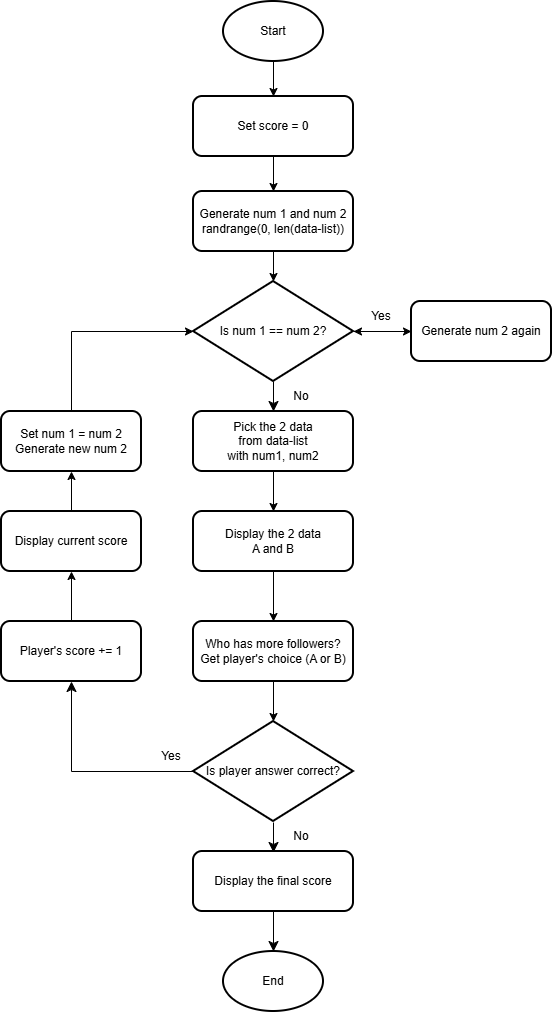

The diagram above was exported from draw.io. Its source (the exported page's mxGraphModel, read from the mxfile embedded in the PNG):
<mxGraphModel dx="1814" dy="1141" grid="1" gridSize="10" guides="1" tooltips="1" connect="1" arrows="1" fold="1" page="1" pageScale="1" pageWidth="827" pageHeight="1169" math="0" shadow="0">
  <root>
    <mxCell id="0" />
    <mxCell id="1" parent="0" />
    <mxCell id="YoNcPNGKAIoEcTt2xuya-10" edge="1" parent="1" source="BX5bfhYhtPS6n0YYIjOG-1" style="edgeStyle=orthogonalEdgeStyle;rounded=0;orthogonalLoop=1;jettySize=auto;html=1;" target="YoNcPNGKAIoEcTt2xuya-9" value="">
      <mxGeometry relative="1" as="geometry" />
    </mxCell>
    <mxCell id="BX5bfhYhtPS6n0YYIjOG-1" parent="1" style="strokeWidth=2;html=1;shape=mxgraph.flowchart.start_1;whiteSpace=wrap;" value="Start" vertex="1">
      <mxGeometry height="60" width="100" x="372" y="30" as="geometry" />
    </mxCell>
    <mxCell id="DyewIhs2u_Yhk1Ic8x_R-10" edge="1" parent="1" source="BX5bfhYhtPS6n0YYIjOG-2" style="edgeStyle=orthogonalEdgeStyle;rounded=0;orthogonalLoop=1;jettySize=auto;html=1;" target="DyewIhs2u_Yhk1Ic8x_R-9" value="">
      <mxGeometry relative="1" as="geometry" />
    </mxCell>
    <mxCell id="BX5bfhYhtPS6n0YYIjOG-2" parent="1" style="rounded=1;whiteSpace=wrap;html=1;strokeWidth=2;" value="Generate num 1 and num 2&lt;div&gt;randrange(0, len(data-list))&lt;/div&gt;" vertex="1">
      <mxGeometry height="60" width="160" x="342" y="220" as="geometry" />
    </mxCell>
    <mxCell id="BX5bfhYhtPS6n0YYIjOG-7" edge="1" parent="1" style="edgeStyle=none;curved=1;rounded=0;orthogonalLoop=1;jettySize=auto;html=1;fontSize=12;startSize=8;endSize=8;" value="">
      <mxGeometry relative="1" as="geometry">
        <mxPoint x="422" y="410" as="sourcePoint" />
        <mxPoint x="422" y="440" as="targetPoint" />
      </mxGeometry>
    </mxCell>
    <mxCell id="BX5bfhYhtPS6n0YYIjOG-12" edge="1" parent="1" style="edgeStyle=none;curved=1;rounded=0;orthogonalLoop=1;jettySize=auto;html=1;fontSize=12;startSize=8;endSize=8;" value="">
      <mxGeometry relative="1" as="geometry">
        <mxPoint x="422" y="851" as="sourcePoint" />
        <mxPoint x="422" y="881" as="targetPoint" />
      </mxGeometry>
    </mxCell>
    <mxCell id="BX5bfhYhtPS6n0YYIjOG-15" edge="1" parent="1" source="BX5bfhYhtPS6n0YYIjOG-8" style="edgeStyle=orthogonalEdgeStyle;rounded=0;orthogonalLoop=1;jettySize=auto;html=1;exitX=0;exitY=0.5;exitDx=0;exitDy=0;exitPerimeter=0;entryX=0.5;entryY=1;entryDx=0;entryDy=0;fontSize=12;startSize=8;endSize=8;" target="BX5bfhYhtPS6n0YYIjOG-14">
      <mxGeometry relative="1" as="geometry" />
    </mxCell>
    <mxCell id="BX5bfhYhtPS6n0YYIjOG-8" parent="1" style="strokeWidth=2;html=1;shape=mxgraph.flowchart.decision;whiteSpace=wrap;" value="&lt;font&gt;Is player answer correct?&lt;/font&gt;" vertex="1">
      <mxGeometry height="100" width="160" x="342" y="750" as="geometry" />
    </mxCell>
    <mxCell id="BX5bfhYhtPS6n0YYIjOG-10" parent="1" style="text;html=1;whiteSpace=wrap;strokeColor=none;fillColor=none;align=center;verticalAlign=middle;rounded=0;" value="Yes" vertex="1">
      <mxGeometry height="30" width="60" x="290" y="770" as="geometry" />
    </mxCell>
    <mxCell id="BX5bfhYhtPS6n0YYIjOG-13" parent="1" style="text;html=1;whiteSpace=wrap;strokeColor=none;fillColor=none;align=center;verticalAlign=middle;rounded=0;" value="No" vertex="1">
      <mxGeometry height="30" width="60" x="420" y="850" as="geometry" />
    </mxCell>
    <mxCell id="DyewIhs2u_Yhk1Ic8x_R-6" edge="1" parent="1" source="BX5bfhYhtPS6n0YYIjOG-14" style="edgeStyle=orthogonalEdgeStyle;rounded=0;orthogonalLoop=1;jettySize=auto;html=1;" target="DyewIhs2u_Yhk1Ic8x_R-5" value="">
      <mxGeometry relative="1" as="geometry" />
    </mxCell>
    <mxCell id="BX5bfhYhtPS6n0YYIjOG-14" parent="1" style="whiteSpace=wrap;html=1;rounded=1;strokeWidth=2;" value="Player's score += 1" vertex="1">
      <mxGeometry height="60" width="140" x="150" y="650" as="geometry" />
    </mxCell>
    <mxCell id="BX5bfhYhtPS6n0YYIjOG-25" edge="1" parent="1" source="BX5bfhYhtPS6n0YYIjOG-20" style="edgeStyle=none;curved=1;rounded=0;orthogonalLoop=1;jettySize=auto;html=1;fontSize=12;startSize=8;endSize=8;" target="BX5bfhYhtPS6n0YYIjOG-24" value="">
      <mxGeometry relative="1" as="geometry" />
    </mxCell>
    <mxCell id="BX5bfhYhtPS6n0YYIjOG-20" parent="1" style="rounded=1;whiteSpace=wrap;html=1;strokeWidth=2;" value="&lt;font&gt;Display the final score&lt;/font&gt;" vertex="1">
      <mxGeometry height="60" width="160" x="342" y="880" as="geometry" />
    </mxCell>
    <mxCell id="BX5bfhYhtPS6n0YYIjOG-24" parent="1" style="strokeWidth=2;html=1;shape=mxgraph.flowchart.start_1;whiteSpace=wrap;" value="End" vertex="1">
      <mxGeometry height="60" width="100" x="372" y="980" as="geometry" />
    </mxCell>
    <mxCell id="ClWeFeWa-r22VPP-3Svm-2" edge="1" parent="1" source="BX5bfhYhtPS6n0YYIjOG-26" style="edgeStyle=orthogonalEdgeStyle;rounded=0;orthogonalLoop=1;jettySize=auto;html=1;" target="ClWeFeWa-r22VPP-3Svm-1" value="">
      <mxGeometry relative="1" as="geometry" />
    </mxCell>
    <mxCell id="BX5bfhYhtPS6n0YYIjOG-26" parent="1" style="whiteSpace=wrap;html=1;rounded=1;strokeWidth=2;" value="Pick the 2 data&lt;div&gt;from data-list&lt;/div&gt;&lt;div&gt;with num1, num2&lt;/div&gt;" vertex="1">
      <mxGeometry height="60" width="160" x="342" y="440" as="geometry" />
    </mxCell>
    <mxCell id="DyewIhs2u_Yhk1Ic8x_R-3" edge="1" parent="1" source="ClWeFeWa-r22VPP-3Svm-1" style="edgeStyle=orthogonalEdgeStyle;rounded=0;orthogonalLoop=1;jettySize=auto;html=1;" target="DyewIhs2u_Yhk1Ic8x_R-2" value="">
      <mxGeometry relative="1" as="geometry" />
    </mxCell>
    <mxCell id="ClWeFeWa-r22VPP-3Svm-1" parent="1" style="whiteSpace=wrap;html=1;rounded=1;strokeWidth=2;" value="Display the 2 data&lt;div&gt;A and B&lt;/div&gt;" vertex="1">
      <mxGeometry height="60" width="160" x="342" y="540" as="geometry" />
    </mxCell>
    <mxCell id="DyewIhs2u_Yhk1Ic8x_R-4" edge="1" parent="1" source="DyewIhs2u_Yhk1Ic8x_R-2" style="edgeStyle=orthogonalEdgeStyle;rounded=0;orthogonalLoop=1;jettySize=auto;html=1;" target="BX5bfhYhtPS6n0YYIjOG-8" value="">
      <mxGeometry relative="1" as="geometry" />
    </mxCell>
    <mxCell id="DyewIhs2u_Yhk1Ic8x_R-2" parent="1" style="whiteSpace=wrap;html=1;rounded=1;strokeWidth=2;" value="&lt;font&gt;Who has more followers?&lt;/font&gt;&lt;div&gt;&lt;font&gt;Get player's choice (A or B)&lt;/font&gt;&lt;/div&gt;" vertex="1">
      <mxGeometry height="60" width="160" x="342" y="650" as="geometry" />
    </mxCell>
    <mxCell id="YoNcPNGKAIoEcTt2xuya-6" edge="1" parent="1" source="DyewIhs2u_Yhk1Ic8x_R-5" style="edgeStyle=orthogonalEdgeStyle;rounded=0;orthogonalLoop=1;jettySize=auto;html=1;" target="YoNcPNGKAIoEcTt2xuya-5" value="">
      <mxGeometry relative="1" as="geometry" />
    </mxCell>
    <mxCell id="DyewIhs2u_Yhk1Ic8x_R-5" parent="1" style="whiteSpace=wrap;html=1;rounded=1;strokeWidth=2;" value="Display current score" vertex="1">
      <mxGeometry height="60" width="140" x="150" y="540" as="geometry" />
    </mxCell>
    <mxCell id="YoNcPNGKAIoEcTt2xuya-1" edge="1" parent="1" source="DyewIhs2u_Yhk1Ic8x_R-9" style="edgeStyle=orthogonalEdgeStyle;rounded=0;orthogonalLoop=1;jettySize=auto;html=1;" target="DyewIhs2u_Yhk1Ic8x_R-13" value="">
      <mxGeometry relative="1" as="geometry" />
    </mxCell>
    <mxCell id="DyewIhs2u_Yhk1Ic8x_R-9" parent="1" style="strokeWidth=2;html=1;shape=mxgraph.flowchart.decision;whiteSpace=wrap;" value="Is num 1 == num 2?" vertex="1">
      <mxGeometry height="100" width="160" x="342" y="310" as="geometry" />
    </mxCell>
    <mxCell id="YoNcPNGKAIoEcTt2xuya-12" edge="1" parent="1" source="DyewIhs2u_Yhk1Ic8x_R-13" style="edgeStyle=orthogonalEdgeStyle;rounded=0;orthogonalLoop=1;jettySize=auto;html=1;" target="DyewIhs2u_Yhk1Ic8x_R-9">
      <mxGeometry relative="1" as="geometry" />
    </mxCell>
    <mxCell id="DyewIhs2u_Yhk1Ic8x_R-13" parent="1" style="whiteSpace=wrap;html=1;rounded=1;strokeWidth=2;" value="Generate num 2 again" vertex="1">
      <mxGeometry height="60" width="140" x="560" y="330" as="geometry" />
    </mxCell>
    <mxCell id="YoNcPNGKAIoEcTt2xuya-2" parent="1" style="text;html=1;whiteSpace=wrap;strokeColor=none;fillColor=none;align=center;verticalAlign=middle;rounded=0;" value="Yes" vertex="1">
      <mxGeometry height="30" width="60" x="500" y="330" as="geometry" />
    </mxCell>
    <mxCell id="YoNcPNGKAIoEcTt2xuya-3" parent="1" style="text;html=1;whiteSpace=wrap;strokeColor=none;fillColor=none;align=center;verticalAlign=middle;rounded=0;" value="No" vertex="1">
      <mxGeometry height="30" width="60" x="420" y="410" as="geometry" />
    </mxCell>
    <mxCell id="YoNcPNGKAIoEcTt2xuya-5" parent="1" style="whiteSpace=wrap;html=1;rounded=1;strokeWidth=2;" value="Set num 1 = num 2&lt;div&gt;Generate new num 2&lt;/div&gt;" vertex="1">
      <mxGeometry height="60" width="140" x="150" y="440" as="geometry" />
    </mxCell>
    <mxCell id="YoNcPNGKAIoEcTt2xuya-8" edge="1" parent="1" source="YoNcPNGKAIoEcTt2xuya-5" style="edgeStyle=orthogonalEdgeStyle;rounded=0;orthogonalLoop=1;jettySize=auto;html=1;entryX=0;entryY=0.5;entryDx=0;entryDy=0;entryPerimeter=0;" target="DyewIhs2u_Yhk1Ic8x_R-9">
      <mxGeometry relative="1" as="geometry">
        <Array as="points">
          <mxPoint x="220" y="360" />
        </Array>
      </mxGeometry>
    </mxCell>
    <mxCell id="YoNcPNGKAIoEcTt2xuya-11" edge="1" parent="1" source="YoNcPNGKAIoEcTt2xuya-9" style="edgeStyle=orthogonalEdgeStyle;rounded=0;orthogonalLoop=1;jettySize=auto;html=1;" target="BX5bfhYhtPS6n0YYIjOG-2" value="">
      <mxGeometry relative="1" as="geometry" />
    </mxCell>
    <mxCell id="YoNcPNGKAIoEcTt2xuya-9" parent="1" style="rounded=1;whiteSpace=wrap;html=1;strokeWidth=2;" value="Set score = 0" vertex="1">
      <mxGeometry height="60" width="160" x="342" y="125" as="geometry" />
    </mxCell>
  </root>
</mxGraphModel>